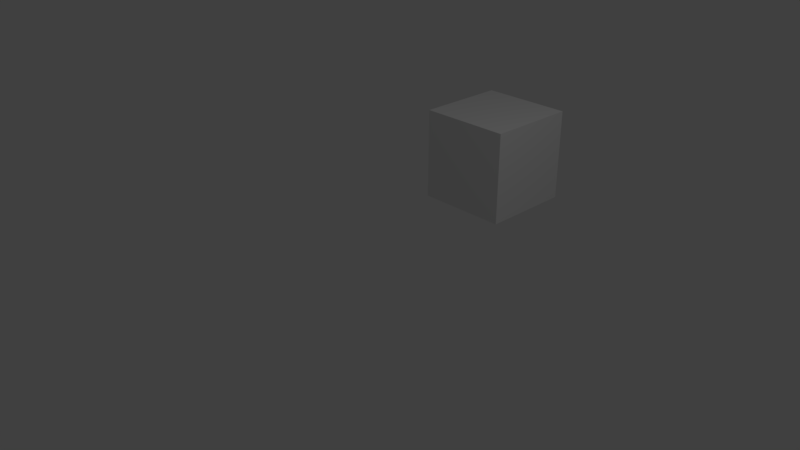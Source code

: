 # Source: cena03.blend  (saved by Blender 2.78.0; exported with 4.5.12 LTS)
import bpy
from mathutils import Matrix  # noqa: F401  (used for matrix-valued properties, if any)

bpy.ops.wm.read_factory_settings(use_empty=True)
scene = bpy.context.scene
scene.name = 'Scene'

# ---- collections
col_collection_1 = bpy.data.collections.new('Collection 1'); scene.collection.children.link(col_collection_1)

# ---- world
world_world = bpy.data.worlds.new('World'); scene.world = world_world
world_world.color = (0.05088, 0.05088, 0.05088)
world_world.use_sun_shadow = False
world_world.sun_shadow_jitter_overblur = 0.0
world_world.cycles.sampling_method = 'MANUAL'

# ---- cameras
cam_camera = bpy.data.cameras.new('Camera')
cam_camera.clip_end = 100.0
cam_camera.lens = 35.0
cam_camera.sensor_width = 32.0
cam_camera.sensor_height = 18.0
cam_camera.ortho_scale = 7.314
cam_camera.dof.focus_distance = 0.0
cam_camera.dof.aperture_fstop = 128.0

# ---- lights
light_lamp = bpy.data.lights.new('Lamp', 'POINT')
light_lamp.transmission_factor = 0.0
light_lamp.cutoff_distance = 30.0
light_lamp.energy = 100.0
light_lamp.shadow_buffer_clip_start = 1.001
light_lamp.shadow_soft_size = 0.1
light_lamp.shadow_maximum_resolution = 0.006
light_lamp.use_absolute_resolution = True

# ---- meshes
me_cube_001 = bpy.data.meshes.new('Cube.001')
me_cube_001.from_pydata([(-0.66, -0.66, -0.66), (-0.66, -0.66, 0.66), (-0.66, 0.66, -0.66), (-0.66, 0.66, 0.66), (0.66, -0.66, -0.66), (0.66, -0.66, 0.66), (0.66, 0.66, -0.66), (0.66, 0.66, 0.66)], [], [(0, 1, 3, 2), (2, 3, 7, 6), (6, 7, 5, 4), (4, 5, 1, 0), (2, 6, 4, 0), (7, 3, 1, 5)])
me_cube_001.use_remesh_preserve_volume = False
me_cube_001.use_remesh_preserve_attributes = False
me_cube_001.use_mirror_vertex_groups = False
me_cube_001.update()
arm_armature = bpy.data.armatures.new('Armature')  # bones are not reproduced

# ---- objects
ob_biped_proxy = bpy.data.objects.new('biped_proxy', arm_armature)
ob_cube = bpy.data.objects.new('Cube', me_cube_001)
ob_ankle_l = bpy.data.objects.new('ankle.L', None)
ob_ankle_r = bpy.data.objects.new('ankle.R', None)
ob_arm_l = bpy.data.objects.new('arm.L', None)
ob_arm_r = bpy.data.objects.new('arm.R', None)
ob_belly = bpy.data.objects.new('belly', None)
ob_chest = bpy.data.objects.new('chest', None)
ob_elbow_l = bpy.data.objects.new('elbow.L', None)
ob_elbow_r = bpy.data.objects.new('elbow.R', None)
ob_finger_index_base_l = bpy.data.objects.new('finger.index.base.L', None)
ob_finger_index_base_r = bpy.data.objects.new('finger.index.base.R', None)
ob_finger_index_mid_l = bpy.data.objects.new('finger.index.mid.L', None)
ob_finger_index_mid_r = bpy.data.objects.new('finger.index.mid.R', None)
ob_finger_index_tip_l = bpy.data.objects.new('finger.index.tip.L', None)
ob_finger_index_tip_r = bpy.data.objects.new('finger.index.tip.R', None)
ob_finger_s_base_l = bpy.data.objects.new('finger.s.base.L', None)
ob_finger_s_base_r = bpy.data.objects.new('finger.s.base.R', None)
ob_finger_s_mid_l = bpy.data.objects.new('finger.s.mid.L', None)
ob_finger_s_mid_r = bpy.data.objects.new('finger.s.mid.R', None)
ob_finger_s_tip_l = bpy.data.objects.new('finger.s.tip.L', None)
ob_finger_s_tip_r = bpy.data.objects.new('finger.s.tip.R', None)
ob_finger_thumb_base_l = bpy.data.objects.new('finger.thumb.base.L', None)
ob_finger_thumb_base_r = bpy.data.objects.new('finger.thumb.base.R', None)
ob_finger_thumb_mid_l = bpy.data.objects.new('finger.thumb.mid.L', None)
ob_finger_thumb_mid_r = bpy.data.objects.new('finger.thumb.mid.R', None)
ob_finger_thumb_tip_l = bpy.data.objects.new('finger.thumb.tip.L', None)
ob_finger_thumb_tip_r = bpy.data.objects.new('finger.thumb.tip.R', None)
ob_foot_ball_l = bpy.data.objects.new('foot.ball.L', None)
ob_foot_ball_r = bpy.data.objects.new('foot.ball.R', None)
ob_foot_heel_l = bpy.data.objects.new('foot.heel.L', None)
ob_foot_heel_r = bpy.data.objects.new('foot.heel.R', None)
ob_foot_toes_l = bpy.data.objects.new('foot.toes.L', None)
ob_foot_toes_r = bpy.data.objects.new('foot.toes.R', None)
ob_forearm_l = bpy.data.objects.new('forearm.L', None)
ob_forearm_r = bpy.data.objects.new('forearm.R', None)
ob_hand_l = bpy.data.objects.new('hand.L', None)
ob_hand_r = bpy.data.objects.new('hand.R', None)
ob_head = bpy.data.objects.new('head', None)
ob_knee_l = bpy.data.objects.new('knee.L', None)
ob_knee_r = bpy.data.objects.new('knee.R', None)
ob_neck = bpy.data.objects.new('neck', None)
ob_pelvis = bpy.data.objects.new('pelvis', None)
ob_shin_l = bpy.data.objects.new('shin.L', None)
ob_shin_r = bpy.data.objects.new('shin.R', None)
ob_thigh_l = bpy.data.objects.new('thigh.L', None)
ob_thigh_r = bpy.data.objects.new('thigh.R', None)
ob_lamp = bpy.data.objects.new('Lamp', light_lamp)
ob_camera = bpy.data.objects.new('Camera', cam_camera)
ob_shapes = bpy.data.objects.new('shapes', None)
ob_arrow_000 = bpy.data.objects.new('arrow.000', None)
ob_arrow_001 = bpy.data.objects.new('arrow.001', None)
ob_arrow_003 = bpy.data.objects.new('arrow.003', None)
ob_cube_001 = bpy.data.objects.new('Cube.001', None)
ob_cube_002 = bpy.data.objects.new('Cube.002', None)
ob_cube_003 = bpy.data.objects.new('Cube.003', None)
ob_cube_1 = bpy.data.objects.new('Cube', None)
ob_disk_000 = bpy.data.objects.new('disk.000', None)
ob_disk_001 = bpy.data.objects.new('disk.001', None)
ob_disk_002 = bpy.data.objects.new('disk.002', None)
ob_disk_003 = bpy.data.objects.new('disk.003', None)
ob_disk_004 = bpy.data.objects.new('disk.004', None)
ob_sfere_01 = bpy.data.objects.new('sfere.01', None)

# ---- transforms, parenting, visibility, modifiers, constraints
ob_biped_proxy.location = (0.0, 0.0, 0.0)
ob_biped_proxy.show_in_front = True
ob_biped_proxy.lineart.crease_threshold = 0.0
ob_cube.location = (-0.1179, 2.503, 0.6488)
ob_cube.lineart.crease_threshold = 0.0
_c = ob_cube.constraints.new('CHILD_OF'); _c.name = 'Child Of'
_c.influence = 0.0
_c.target = ob_biped_proxy
_c.subtarget = 'hand.R'
_c.set_inverse_pending = False
_c.inverse_matrix = ((0.07104, -0.9649, -0.2529, 2.386), (-0.004271, 0.2532, -0.9674, 0.7402), (0.9975, 0.06981, 0.01387, -0.8975), (0.0, 0.0, 0.0, 1.0))
ob_ankle_l.location = (0.0, 0.0, 0.0)
ob_ankle_r.location = (0.0, 0.0, 0.0)
ob_arm_l.location = (0.0, 0.0, 0.0)
ob_arm_r.location = (0.0, 0.0, 0.0)
ob_belly.location = (0.0, 0.0, 0.0)
ob_chest.location = (0.0, 0.0, 0.0)
ob_elbow_l.location = (0.0, 0.0, 0.0)
ob_elbow_r.location = (0.0, 0.0, 0.0)
ob_finger_index_base_l.location = (0.0, 0.0, 0.0)
ob_finger_index_base_r.location = (0.0, 0.0, 0.0)
ob_finger_index_mid_l.location = (0.0, 0.0, 0.0)
ob_finger_index_mid_r.location = (0.0, 0.0, 0.0)
ob_finger_index_tip_l.location = (0.0, 0.0, 0.0)
ob_finger_index_tip_r.location = (0.0, 0.0, 0.0)
ob_finger_s_base_l.location = (0.0, 0.0, 0.0)
ob_finger_s_base_r.location = (0.0, 0.0, 0.0)
ob_finger_s_mid_l.location = (0.0, 0.0, 0.0)
ob_finger_s_mid_r.location = (0.0, 0.0, 0.0)
ob_finger_s_tip_l.location = (0.0, 0.0, 0.0)
ob_finger_s_tip_r.location = (0.0, 0.0, 0.0)
ob_finger_thumb_base_l.location = (0.0, 0.0, 0.0)
ob_finger_thumb_base_r.location = (0.0, 0.0, 0.0)
ob_finger_thumb_mid_l.location = (0.0, 0.0, 0.0)
ob_finger_thumb_mid_r.location = (0.0, 0.0, 0.0)
ob_finger_thumb_tip_l.location = (0.0, 0.0, 0.0)
ob_finger_thumb_tip_r.location = (0.0, 0.0, 0.0)
ob_foot_ball_l.location = (0.0, 0.0, 0.0)
ob_foot_ball_r.location = (0.0, 0.0, 0.0)
ob_foot_heel_l.location = (0.0, 0.0, 0.0)
ob_foot_heel_r.location = (0.0, 0.0, 0.0)
ob_foot_toes_l.location = (0.0, 0.0, 0.0)
ob_foot_toes_r.location = (0.0, 0.0, 0.0)
ob_forearm_l.location = (0.0, 0.0, 0.0)
ob_forearm_r.location = (0.0, 0.0, 0.0)
ob_hand_l.location = (0.0, 0.0, 0.0)
ob_hand_r.location = (0.0, 0.0, 0.0)
ob_head.location = (0.0, 0.0, 0.0)
ob_knee_l.location = (0.0, 0.0, 0.0)
ob_knee_r.location = (0.0, 0.0, 0.0)
ob_neck.location = (0.0, 0.0, 0.0)
ob_pelvis.location = (0.0, 0.0, 0.0)
ob_shin_l.location = (0.0, 0.0, 0.0)
ob_shin_r.location = (0.0, 0.0, 0.0)
ob_thigh_l.location = (0.0, 0.0, 0.0)
ob_thigh_r.location = (0.0, 0.0, 0.0)
ob_lamp.location = (4.076, 1.005, 5.904)
ob_lamp.rotation_euler = (0.6503, 0.05522, 1.866)
ob_lamp.lock_rotations_4d = False
ob_lamp.empty_display_type = 'ARROWS'
ob_lamp.color = (0.0, 0.0, 0.0, 0.0)
ob_lamp.lineart.crease_threshold = 0.0
ob_camera.location = (7.481, -6.508, 5.344)
ob_camera.rotation_euler = (1.109, 0.0, 0.8149)
ob_camera.lock_rotations_4d = False
ob_camera.empty_display_type = 'ARROWS'
ob_camera.color = (0.0, 0.0, 0.0, 0.0)
ob_camera.display_type = 'WIRE'
ob_camera.lineart.crease_threshold = 0.0
ob_shapes.location = (0.0, 0.0, 0.0)
ob_arrow_000.location = (0.0, 0.0, 0.0)
ob_arrow_001.location = (0.0, 0.0, 0.0)
ob_arrow_003.location = (0.0, 0.0, 0.0)
ob_cube_001.location = (0.0, 0.0, 0.0)
ob_cube_002.location = (0.0, 0.0, 0.0)
ob_cube_003.location = (0.0, 0.0, 0.0)
ob_cube_1.location = (0.0, 0.0, 0.0)
ob_disk_000.location = (0.0, 0.0, 0.0)
ob_disk_001.location = (0.0, 0.0, 0.0)
ob_disk_002.location = (0.0, 0.0, 0.0)
ob_disk_003.location = (0.0, 0.0, 0.0)
ob_disk_004.location = (0.0, 0.0, 0.0)
ob_sfere_01.location = (0.0, 0.0, 0.0)

# ---- collection membership
col_collection_1.objects.link(ob_biped_proxy)
col_collection_1.objects.link(ob_cube)
col_collection_1.objects.link(ob_ankle_l)
col_collection_1.objects.link(ob_ankle_r)
col_collection_1.objects.link(ob_arm_l)
col_collection_1.objects.link(ob_arm_r)
col_collection_1.objects.link(ob_belly)
col_collection_1.objects.link(ob_chest)
col_collection_1.objects.link(ob_elbow_l)
col_collection_1.objects.link(ob_elbow_r)
col_collection_1.objects.link(ob_finger_index_base_l)
col_collection_1.objects.link(ob_finger_index_base_r)
col_collection_1.objects.link(ob_finger_index_mid_l)
col_collection_1.objects.link(ob_finger_index_mid_r)
col_collection_1.objects.link(ob_finger_index_tip_l)
col_collection_1.objects.link(ob_finger_index_tip_r)
col_collection_1.objects.link(ob_finger_s_base_l)
col_collection_1.objects.link(ob_finger_s_base_r)
col_collection_1.objects.link(ob_finger_s_mid_l)
col_collection_1.objects.link(ob_finger_s_mid_r)
col_collection_1.objects.link(ob_finger_s_tip_l)
col_collection_1.objects.link(ob_finger_s_tip_r)
col_collection_1.objects.link(ob_finger_thumb_base_l)
col_collection_1.objects.link(ob_finger_thumb_base_r)
col_collection_1.objects.link(ob_finger_thumb_mid_l)
col_collection_1.objects.link(ob_finger_thumb_mid_r)
col_collection_1.objects.link(ob_finger_thumb_tip_l)
col_collection_1.objects.link(ob_finger_thumb_tip_r)
col_collection_1.objects.link(ob_foot_ball_l)
col_collection_1.objects.link(ob_foot_ball_r)
col_collection_1.objects.link(ob_foot_heel_l)
col_collection_1.objects.link(ob_foot_heel_r)
col_collection_1.objects.link(ob_foot_toes_l)
col_collection_1.objects.link(ob_foot_toes_r)
col_collection_1.objects.link(ob_forearm_l)
col_collection_1.objects.link(ob_forearm_r)
col_collection_1.objects.link(ob_hand_l)
col_collection_1.objects.link(ob_hand_r)
col_collection_1.objects.link(ob_head)
col_collection_1.objects.link(ob_knee_l)
col_collection_1.objects.link(ob_knee_r)
col_collection_1.objects.link(ob_neck)
col_collection_1.objects.link(ob_pelvis)
col_collection_1.objects.link(ob_shin_l)
col_collection_1.objects.link(ob_shin_r)
col_collection_1.objects.link(ob_thigh_l)
col_collection_1.objects.link(ob_thigh_r)
col_collection_1.objects.link(ob_lamp)
col_collection_1.objects.link(ob_camera)
col_collection_1.objects.link(ob_shapes)
col_collection_1.objects.link(ob_arrow_000)
col_collection_1.objects.link(ob_arrow_001)
col_collection_1.objects.link(ob_arrow_003)
col_collection_1.objects.link(ob_cube_001)
col_collection_1.objects.link(ob_cube_002)
col_collection_1.objects.link(ob_cube_003)
col_collection_1.objects.link(ob_cube_1)
col_collection_1.objects.link(ob_disk_000)
col_collection_1.objects.link(ob_disk_001)
col_collection_1.objects.link(ob_disk_002)
col_collection_1.objects.link(ob_disk_003)
col_collection_1.objects.link(ob_disk_004)
col_collection_1.objects.link(ob_sfere_01)

# ---- scene / render settings (as saved in the file)
scene.camera = ob_camera
scene.frame_start = 1; scene.frame_end = 40; scene.frame_set(1)
scene.render.engine = 'BLENDER_EEVEE_NEXT'
scene.render.resolution_percentage = 50
scene.render.dither_intensity = 0.0
scene.cycles.use_denoising = False
scene.cycles.samples = 128
scene.cycles.sampling_pattern = 'TABULATED_SOBOL'
scene.cycles.light_sampling_threshold = 0.0
scene.cycles.use_adaptive_sampling = False
scene.cycles.use_light_tree = False
scene.cycles.blur_glossy = 0.0
scene.cycles.sample_clamp_indirect = 0.0
scene.view_settings.view_transform = 'Standard'
bpy.context.view_layer.update()

